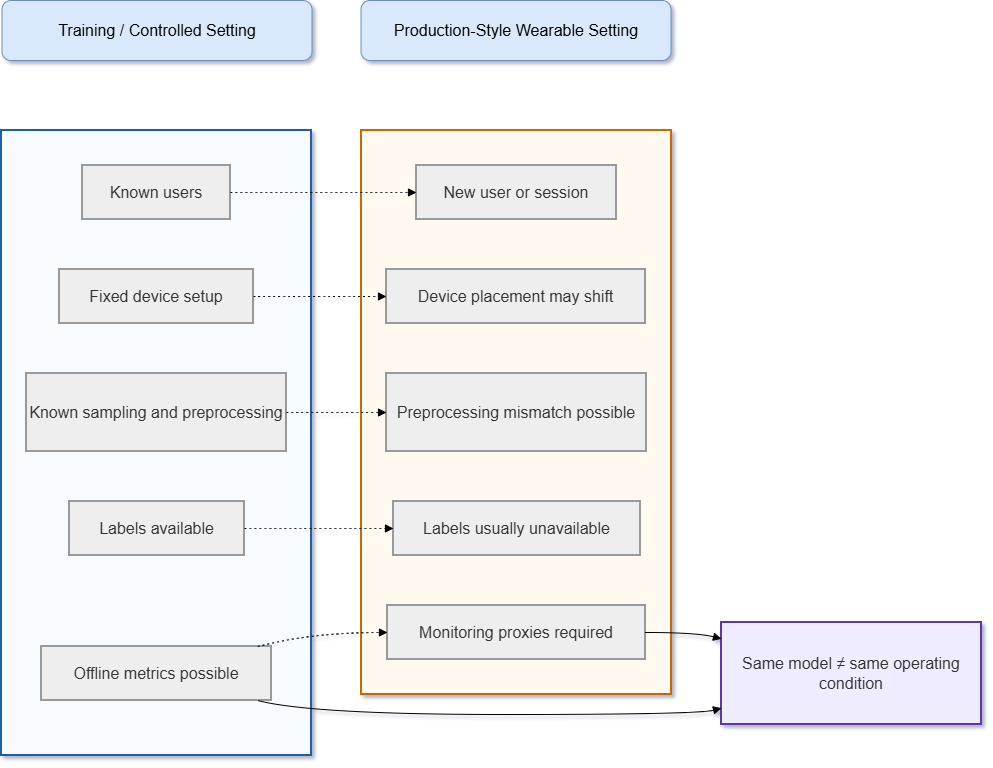

The diagram above was exported from draw.io. Its source (the exported page's mxGraphModel, read from the mxfile embedded in the PNG):
<mxGraphModel dx="1875" dy="995" grid="1" gridSize="10" guides="1" tooltips="1" connect="1" arrows="1" fold="1" page="1" pageScale="1" pageWidth="850" pageHeight="1100" math="0" shadow="0">
  <root>
    <mxCell id="0" />
    <mxCell id="1" parent="0" />
    <mxCell id="QTw6CIQm7JcU3EEf8FGw-20" parent="1" style="whiteSpace=wrap;strokeWidth=2;fillColor=#FFF9F0;strokeColor=#C46A00;fontColor=light-dark(#333333,#cccccc);fontSize=16;" value="Production-style wearable setting" vertex="1">
      <mxGeometry height="564" width="310" x="410" y="450" as="geometry" />
    </mxCell>
    <mxCell id="QTw6CIQm7JcU3EEf8FGw-21" parent="1" style="whiteSpace=wrap;strokeWidth=2;fillColor=#F7FBFF;strokeColor=#1F5FA8;fontColor=light-dark(#333333,#cccccc);fontSize=16;" value="Training / controlled setting" vertex="1">
      <mxGeometry height="625" width="310" x="50" y="450" as="geometry" />
    </mxCell>
    <mxCell id="QTw6CIQm7JcU3EEf8FGw-22" parent="1" style="whiteSpace=wrap;strokeWidth=2;fillColor=light-dark(#eeeeee,#1f2020);strokeColor=light-dark(#999999,#cccccc);fontColor=light-dark(#333333,#cccccc);fontSize=16;" value="Known users" vertex="1">
      <mxGeometry height="54" width="148" x="131" y="485" as="geometry" />
    </mxCell>
    <mxCell id="QTw6CIQm7JcU3EEf8FGw-23" parent="1" style="whiteSpace=wrap;strokeWidth=2;fillColor=light-dark(#eeeeee,#1f2020);strokeColor=light-dark(#999999,#cccccc);fontColor=light-dark(#333333,#cccccc);fontSize=16;" value="Fixed device setup" vertex="1">
      <mxGeometry height="54" width="194" x="108" y="589" as="geometry" />
    </mxCell>
    <mxCell id="QTw6CIQm7JcU3EEf8FGw-24" parent="1" style="whiteSpace=wrap;strokeWidth=2;fillColor=light-dark(#eeeeee,#1f2020);strokeColor=light-dark(#999999,#cccccc);fontColor=light-dark(#333333,#cccccc);fontSize=16;" value="Known sampling and preprocessing" vertex="1">
      <mxGeometry height="78" width="260" x="75" y="693" as="geometry" />
    </mxCell>
    <mxCell id="QTw6CIQm7JcU3EEf8FGw-25" parent="1" style="whiteSpace=wrap;strokeWidth=2;fillColor=light-dark(#eeeeee,#1f2020);strokeColor=light-dark(#999999,#cccccc);fontColor=light-dark(#333333,#cccccc);fontSize=16;" value="Labels available" vertex="1">
      <mxGeometry height="54" width="175" x="118" y="821" as="geometry" />
    </mxCell>
    <mxCell id="QTw6CIQm7JcU3EEf8FGw-26" parent="1" style="whiteSpace=wrap;strokeWidth=2;fillColor=light-dark(#eeeeee,#1f2020);strokeColor=light-dark(#999999,#cccccc);fontColor=light-dark(#333333,#cccccc);fontSize=16;" value="Offline metrics possible" vertex="1">
      <mxGeometry height="54" width="230" x="90" y="966" as="geometry" />
    </mxCell>
    <mxCell id="QTw6CIQm7JcU3EEf8FGw-27" parent="1" style="whiteSpace=wrap;strokeWidth=2;fillColor=light-dark(#eeeeee,#1f2020);strokeColor=light-dark(#999999,#cccccc);fontColor=light-dark(#333333,#cccccc);fontSize=16;" value="New user or session" vertex="1">
      <mxGeometry height="54" width="200" x="465" y="485" as="geometry" />
    </mxCell>
    <mxCell id="QTw6CIQm7JcU3EEf8FGw-28" parent="1" style="whiteSpace=wrap;strokeWidth=2;fillColor=light-dark(#eeeeee,#1f2020);strokeColor=light-dark(#999999,#cccccc);fontColor=light-dark(#333333,#cccccc);fontSize=16;" value="Device placement may shift" vertex="1">
      <mxGeometry height="54" width="259" x="435" y="589" as="geometry" />
    </mxCell>
    <mxCell id="QTw6CIQm7JcU3EEf8FGw-29" parent="1" style="whiteSpace=wrap;strokeWidth=2;fillColor=light-dark(#eeeeee,#1f2020);strokeColor=light-dark(#999999,#cccccc);fontColor=light-dark(#333333,#cccccc);fontSize=16;" value="Preprocessing mismatch possible" vertex="1">
      <mxGeometry height="78" width="260" x="435" y="693" as="geometry" />
    </mxCell>
    <mxCell id="QTw6CIQm7JcU3EEf8FGw-30" parent="1" style="whiteSpace=wrap;strokeWidth=2;fillColor=light-dark(#eeeeee,#1f2020);strokeColor=light-dark(#999999,#cccccc);fontColor=light-dark(#333333,#cccccc);fontSize=16;" value="Labels usually unavailable" vertex="1">
      <mxGeometry height="54" width="247" x="442" y="821" as="geometry" />
    </mxCell>
    <mxCell id="QTw6CIQm7JcU3EEf8FGw-31" parent="1" style="whiteSpace=wrap;strokeWidth=2;fillColor=light-dark(#eeeeee,#1f2020);strokeColor=light-dark(#999999,#cccccc);fontColor=light-dark(#333333,#cccccc);fontSize=16;" value="Monitoring proxies required" vertex="1">
      <mxGeometry height="54" width="258" x="436" y="925" as="geometry" />
    </mxCell>
    <mxCell id="QTw6CIQm7JcU3EEf8FGw-32" parent="1" style="whiteSpace=wrap;strokeWidth=2;fillColor=#F0ECFF;strokeColor=#5E35B1;fontColor=light-dark(#333333,#cccccc);fontSize=16;" value="Same model ≠ same operating condition" vertex="1">
      <mxGeometry height="102" width="260" x="770" y="942" as="geometry" />
    </mxCell>
    <mxCell id="QTw6CIQm7JcU3EEf8FGw-33" edge="1" parent="1" source="QTw6CIQm7JcU3EEf8FGw-22" style="curved=1;dashed=1;dashPattern=2 3;startArrow=none;endArrow=block;exitX=1;exitY=0.5;entryX=0;entryY=0.5;rounded=0;fontSize=16;" target="QTw6CIQm7JcU3EEf8FGw-27" value="">
      <mxGeometry relative="1" as="geometry">
        <Array as="points" />
      </mxGeometry>
    </mxCell>
    <mxCell id="QTw6CIQm7JcU3EEf8FGw-34" edge="1" parent="1" source="QTw6CIQm7JcU3EEf8FGw-23" style="curved=1;dashed=1;dashPattern=2 3;startArrow=none;endArrow=block;exitX=1;exitY=0.5;entryX=0;entryY=0.5;rounded=0;fontSize=16;" target="QTw6CIQm7JcU3EEf8FGw-28" value="">
      <mxGeometry relative="1" as="geometry">
        <Array as="points" />
      </mxGeometry>
    </mxCell>
    <mxCell id="QTw6CIQm7JcU3EEf8FGw-35" edge="1" parent="1" source="QTw6CIQm7JcU3EEf8FGw-24" style="curved=1;dashed=1;dashPattern=2 3;startArrow=none;endArrow=block;exitX=1;exitY=0.5;entryX=0;entryY=0.5;rounded=0;fontSize=16;" target="QTw6CIQm7JcU3EEf8FGw-29" value="">
      <mxGeometry relative="1" as="geometry">
        <Array as="points" />
      </mxGeometry>
    </mxCell>
    <mxCell id="QTw6CIQm7JcU3EEf8FGw-36" edge="1" parent="1" source="QTw6CIQm7JcU3EEf8FGw-25" style="curved=1;dashed=1;dashPattern=2 3;startArrow=none;endArrow=block;exitX=1;exitY=0.5;entryX=0;entryY=0.5;rounded=0;fontSize=16;" target="QTw6CIQm7JcU3EEf8FGw-30" value="">
      <mxGeometry relative="1" as="geometry">
        <Array as="points" />
      </mxGeometry>
    </mxCell>
    <mxCell id="QTw6CIQm7JcU3EEf8FGw-37" edge="1" parent="1" source="QTw6CIQm7JcU3EEf8FGw-26" style="curved=1;dashed=1;dashPattern=2 3;startArrow=none;endArrow=block;exitX=0.94;exitY=0;entryX=0;entryY=0.5;rounded=0;fontSize=16;" target="QTw6CIQm7JcU3EEf8FGw-31" value="">
      <mxGeometry relative="1" as="geometry">
        <Array as="points">
          <mxPoint x="360" y="952" />
        </Array>
      </mxGeometry>
    </mxCell>
    <mxCell id="QTw6CIQm7JcU3EEf8FGw-38" edge="1" parent="1" source="QTw6CIQm7JcU3EEf8FGw-26" style="curved=1;startArrow=none;endArrow=block;exitX=0.94;exitY=1;entryX=0;entryY=0.84;rounded=0;fontSize=16;" target="QTw6CIQm7JcU3EEf8FGw-32" value="">
      <mxGeometry relative="1" as="geometry">
        <Array as="points">
          <mxPoint x="360" y="1034" />
          <mxPoint x="745" y="1034" />
        </Array>
      </mxGeometry>
    </mxCell>
    <mxCell id="QTw6CIQm7JcU3EEf8FGw-39" edge="1" parent="1" source="QTw6CIQm7JcU3EEf8FGw-31" style="curved=1;startArrow=none;endArrow=block;exitX=1;exitY=0.5;entryX=0;entryY=0.16;rounded=0;fontSize=16;" target="QTw6CIQm7JcU3EEf8FGw-32" value="">
      <mxGeometry relative="1" as="geometry">
        <Array as="points">
          <mxPoint x="745" y="952" />
        </Array>
      </mxGeometry>
    </mxCell>
    <mxCell id="QTw6CIQm7JcU3EEf8FGw-42" parent="1" style="rounded=1;whiteSpace=wrap;fillColor=#dae8fc;strokeColor=#6c8ebf;fontSize=16;" value="Production-Style Wearable Setting" vertex="1">
      <mxGeometry height="60" width="310" x="409.5" y="320" as="geometry" />
    </mxCell>
    <mxCell id="QTw6CIQm7JcU3EEf8FGw-43" parent="1" style="rounded=1;whiteSpace=wrap;fillColor=#dae8fc;strokeColor=#6c8ebf;fontSize=16;" value="Training / Controlled Setting" vertex="1">
      <mxGeometry height="60" width="310" x="50.5" y="320" as="geometry" />
    </mxCell>
  </root>
</mxGraphModel>